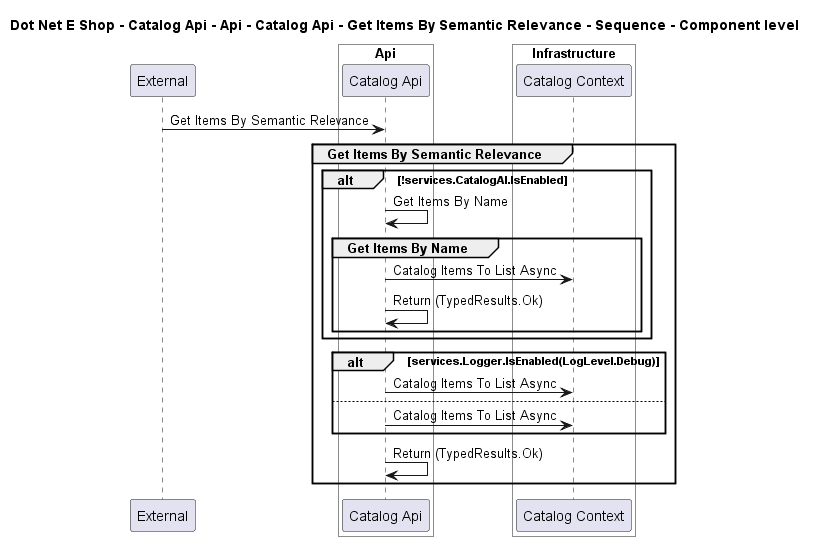

The diagram above was rendered by PlantUML. Its source (embedded in the PNG):
@startuml

title Dot Net E Shop - Catalog Api - Api - Catalog Api - Get Items By Semantic Relevance - Sequence - Component level

participant "External" as C4InterFlow.SoftwareSystems.ExternalSystem

box "Catalog Api" #White
    
box "Api" #White
    participant "Catalog Api" as DotNetEShop.SoftwareSystems.CatalogApi.Containers.Api.Components.CatalogApi
end box

    
box "Infrastructure" #White
    participant "Catalog Context" as DotNetEShop.SoftwareSystems.CatalogApi.Containers.Infrastructure.Components.CatalogContext
end box

end box


C4InterFlow.SoftwareSystems.ExternalSystem -> DotNetEShop.SoftwareSystems.CatalogApi.Containers.Api.Components.CatalogApi : Get Items By Semantic Relevance
group Get Items By Semantic Relevance
alt !services.CatalogAI.IsEnabled
DotNetEShop.SoftwareSystems.CatalogApi.Containers.Api.Components.CatalogApi -> DotNetEShop.SoftwareSystems.CatalogApi.Containers.Api.Components.CatalogApi : Get Items By Name
group Get Items By Name
DotNetEShop.SoftwareSystems.CatalogApi.Containers.Api.Components.CatalogApi -> DotNetEShop.SoftwareSystems.CatalogApi.Containers.Infrastructure.Components.CatalogContext : Catalog Items To List Async
DotNetEShop.SoftwareSystems.CatalogApi.Containers.Api.Components.CatalogApi -> DotNetEShop.SoftwareSystems.CatalogApi.Containers.Api.Components.CatalogApi : Return (TypedResults.Ok)
end
end
alt services.Logger.IsEnabled(LogLevel.Debug)
DotNetEShop.SoftwareSystems.CatalogApi.Containers.Api.Components.CatalogApi -> DotNetEShop.SoftwareSystems.CatalogApi.Containers.Infrastructure.Components.CatalogContext : Catalog Items To List Async
else 
DotNetEShop.SoftwareSystems.CatalogApi.Containers.Api.Components.CatalogApi -> DotNetEShop.SoftwareSystems.CatalogApi.Containers.Infrastructure.Components.CatalogContext : Catalog Items To List Async
end
DotNetEShop.SoftwareSystems.CatalogApi.Containers.Api.Components.CatalogApi -> DotNetEShop.SoftwareSystems.CatalogApi.Containers.Api.Components.CatalogApi : Return (TypedResults.Ok)
end


@enduml